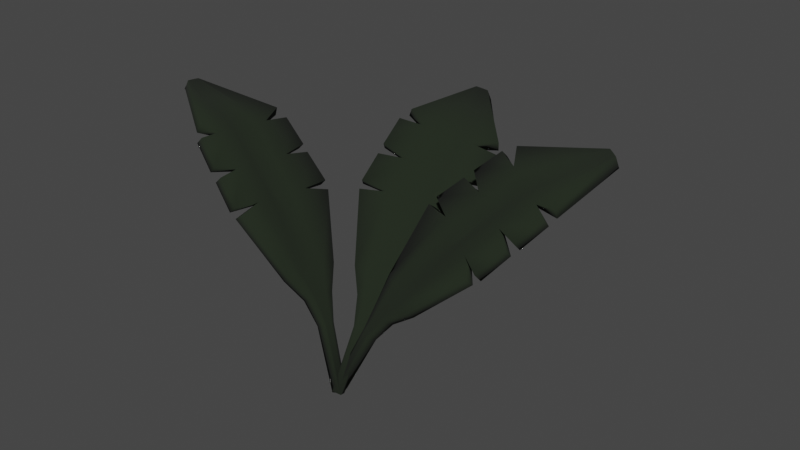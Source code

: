 # Source: Big-Leaves-Inga.blend  (saved by Blender 3.6.13; exported with 4.5.12 LTS)
import bpy
from mathutils import Matrix  # noqa: F401  (used for matrix-valued properties, if any)

bpy.ops.wm.read_factory_settings(use_empty=True)
scene = bpy.context.scene
scene.name = 'Scene'

# ---- materials (node trees are filled in below, after node groups)
mat_leafs2 = bpy.data.materials.new('Leafs2')
mat_leafs2.use_transparent_shadow = False
mat_leafs2.roughness = 1.0

# ---- material node trees
mat_leafs2.use_nodes = True; mat_leafs2.node_tree.nodes.clear()
_N = mat_leafs2.node_tree.nodes; _L = mat_leafs2.node_tree.links
n0 = _N.new('ShaderNodeBsdfPrincipled'); n0.name = 'Principled BSDF'; n0.location = (0, 300)
n0.distribution = 'GGX'
n0.subsurface_method = 'RANDOM_WALK_SKIN'
n0.inputs[0].default_value = (0.009587, 0.01599, 0.006945, 1.0)
n0.inputs[2].default_value = 1.0
n0.inputs[3].default_value = 1.45
n0.inputs[27].default_value = (0.0, 0.0, 0.0, 1.0)
n0.inputs[28].default_value = 1.0
n1 = _N.new('ShaderNodeOutputMaterial'); n1.name = 'Material Output'; n1.location = (280, 300)
_L.new(n0.outputs[0], n1.inputs[0])
n1.is_active_output = True

# ---- world
world_world = bpy.data.worlds.new('World'); scene.world = world_world
world_world.use_nodes = True; world_world.node_tree.nodes.clear()
_N = world_world.node_tree.nodes; _L = world_world.node_tree.links
n0 = _N.new('ShaderNodeOutputWorld'); n0.name = 'World Output'; n0.location = (300, 300)
n1 = _N.new('ShaderNodeBackground'); n1.name = 'Background'; n1.location = (10, 300)
n1.inputs[0].default_value = (0.05088, 0.05088, 0.05088, 1.0)
_L.new(n1.outputs[0], n0.inputs[0])
n0.is_active_output = True
world_world.color = (0.05088, 0.05088, 0.05088)
world_world.use_sun_shadow = False
world_world.sun_shadow_jitter_overblur = 0.0

# ---- meshes
me_plane_008 = bpy.data.meshes.new('Plane.008')
me_plane_008.from_pydata([(-0.09896, -1.0, 0.0), (0.07168, -1.0, 0.0), (-0.2525, 1.004, 0.1535), (0.2525, 1.004, 0.1535), (-0.5069, 0.3333, 0.2969), (-0.4647, -0.3333, 0.3026), (0.4209, -0.4217, 0.3097), (0.4918, 0.4021, 0.3011), (-0.07655, -1.0, 0.0), (7.451e-09, -1.0, 0.0), (0.07655, -1.0, 0.0), (0.1263, 1.005, 0.1611), (0.0, 1.006, 0.1363), (-0.1263, 1.005, 0.1611), (0.2324, -0.3333, 0.3026), (0.0, 0.3333, 0.2332), (-0.2324, -0.3333, 0.3026), (0.2534, 0.3333, 0.2847), (0.0, -0.3333, 0.2493), (-0.2534, 0.3333, 0.2847), (0.13, -0.3333, 0.3026), (-0.13, -0.3333, 0.3026), (1.453e-09, -0.4634, 0.2395), (-0.13, 0.3333, 0.298), (0.13, 0.3333, 0.298), (0.0, 0.4634, 0.2429), (-0.05759, 1.437, 0.008268), (0.05759, 1.437, 0.008268), (0.0288, 1.437, 0.008178), (0.0, 1.437, 0.008833), (-0.0288, 1.437, 0.008178), (-0.0424, 1.967, -0.2753), (0.0424, 1.967, -0.2753), (0.0212, 1.967, -0.2753), (0.0, 1.967, -0.2752), (-0.0212, 1.967, -0.2753), (0.06331, 1.212, 0.09575), (0.1266, 1.211, 0.1028), (-0.1266, 1.211, 0.1028), (-0.06331, 1.212, 0.09575), (0.0, 1.212, 0.1022), (0.5069, 0.3333, 0.2969), (-0.4866, 0.4044, 0.2942), (-0.4451, -0.416, 0.2973), (0.4647, -0.3333, 0.3026), (-0.4836, 0.03325, 0.3007), (0.4903, 0.04908, 0.2998), (0.0, 0.0, 0.2553), (-0.2429, -0.003397, 0.2937), (0.2429, 0.0, 0.2937), (0.13, 0.0, 0.3003), (-0.13, 0.0, 0.3003), (0.4858, -0.05142, 0.2998), (-0.4858, -0.04885, 0.2998), (-0.435, -0.4497, 0.3758), (-0.05513, -1.034, 0.07853), (0.05139, -1.034, 0.07858), (0.0608, -1.032, 0.07811), (0.4867, 0.4186, 0.3854), (0.2494, 1.023, 0.2374), (-0.1216, 1.025, 0.2449), (-0.2503, 1.023, 0.2374), (-0.4829, 0.4209, 0.3785), (-0.4849, -0.04715, 0.3858), (-0.4638, -0.3316, 0.3886), (0.4048, -0.4539, 0.3878), (0.487, 0.05087, 0.3857), (0.5036, 0.3351, 0.3829), (-0.2301, -0.3491, 0.3872), (-0.2515, 0.3422, 0.3703), (-0.5034, 0.3352, 0.3828), (-0.0434, -1.035, 0.07857), (0.004887, -1.035, 0.07841), (0.1213, 1.025, 0.2449), (4.107e-10, 1.024, 0.2204), (0.2287, -0.3487, 0.3872), (0.2512, 0.3422, 0.3703), (0.0, 0.001336, 0.3413), (0.0, -0.3368, 0.3353), (-0.1152, 0.3401, 0.3824), (9.178e-10, 0.3318, 0.3192), (-0.2445, -0.001819, 0.3797), (1.402e-09, -0.4922, 0.3205), (0.2446, 0.001548, 0.3797), (6.182e-10, 0.4747, 0.3282), (0.1183, -0.3475, 0.3867), (-0.1183, -0.3475, 0.3867), (0.1152, 0.3401, 0.3824), (0.1162, 0.001335, 0.3852), (-0.1162, 0.001335, 0.3852), (-0.02938, 1.473, 0.08615), (-0.05436, 1.472, 0.08658), (0.05436, 1.472, 0.08658), (0.02938, 1.473, 0.08615), (0.0, 1.474, 0.08668), (0.06085, 1.239, 0.1776), (0.1248, 1.237, 0.1847), (-0.1248, 1.237, 0.1847), (-0.06085, 1.239, 0.1776), (-2.069e-10, 1.238, 0.1842), (-0.02169, 2.007, -0.1994), (-0.0423, 2.007, -0.1994), (0.0423, 2.007, -0.1994), (0.02169, 2.007, -0.1994), (0.0, 2.007, -0.1994), (0.4638, -0.3316, 0.3886), (-0.4802, 0.03515, 0.3866), (0.4849, -0.04973, 0.3858)], [], [(17, 11, 3, 7), (10, 14, 6, 1), (49, 17, 41, 46), (45, 4, 19, 48), (25, 12, 11, 17, 24), (8, 16, 21, 22, 9), (0, 43, 16, 8), (48, 19, 23, 51), (50, 24, 17, 49), (42, 2, 13, 19), (50, 47, 15, 24), (19, 13, 12, 25, 23), (20, 22, 18), (23, 25, 15), (47, 51, 23, 15), (9, 22, 20, 14, 10), (25, 24, 15), (22, 21, 18), (36, 28, 27, 37), (38, 26, 30, 39), (40, 29, 28, 36), (39, 30, 29, 40), (30, 35, 34, 29), (28, 33, 32, 27), (29, 34, 33, 28), (26, 31, 35, 30), (13, 39, 40, 12), (12, 40, 36, 11), (2, 38, 39, 13), (11, 36, 37, 3), (18, 21, 51, 47), (20, 18, 47, 50), (20, 50, 49, 14), (16, 48, 51, 21), (5, 53, 48, 16), (14, 49, 52, 44), (76, 58, 59, 73), (56, 57, 65, 75), (83, 66, 67, 76), (106, 81, 69, 70), (84, 87, 76, 73, 74), (71, 72, 82, 86, 68), (55, 71, 68, 54), (81, 89, 79, 69), (88, 83, 76, 87), (62, 69, 60, 61), (88, 87, 80, 77), (69, 79, 84, 74, 60), (85, 78, 82), (79, 80, 84), (77, 80, 79, 89), (72, 56, 75, 85, 82), (84, 80, 87), (82, 78, 86), (95, 96, 92, 93), (97, 98, 90, 91), (99, 95, 93, 94), (98, 99, 94, 90), (90, 94, 104, 100), (93, 92, 102, 103), (94, 93, 103, 104), (91, 90, 100, 101), (60, 74, 99, 98), (74, 73, 95, 99), (61, 60, 98, 97), (73, 59, 96, 95), (78, 77, 89, 86), (85, 88, 77, 78), (85, 75, 83, 88), (68, 86, 89, 81), (64, 68, 81, 63), (75, 105, 107, 83), (38, 2, 61, 97), (19, 4, 70, 69), (26, 38, 97, 91), (0, 8, 71, 55), (8, 9, 72, 71), (35, 31, 101, 100), (9, 10, 56, 72), (32, 33, 103, 102), (43, 0, 55, 54), (33, 34, 104, 103), (10, 1, 57, 56), (34, 35, 100, 104), (7, 3, 59, 58), (6, 14, 75, 65), (41, 17, 76, 67), (17, 7, 58, 76), (2, 42, 62, 61), (42, 19, 69, 62), (45, 48, 81, 106), (16, 43, 54, 68), (53, 5, 64, 63), (27, 32, 102, 92), (49, 46, 66, 83), (14, 44, 105, 75), (1, 6, 65, 57), (31, 26, 91, 101), (52, 49, 83, 107), (4, 45, 106, 70), (46, 41, 67, 66), (48, 53, 63, 81), (37, 27, 92, 96), (44, 52, 107, 105), (5, 16, 68, 64), (3, 37, 96, 59)])
me_plane_008.polygons.foreach_set('use_smooth', [True] * 106)
_uv = me_plane_008.uv_layers.new(name='UVMap')
_uv.uv.foreach_set('vector', [0.75, 0.6667, 0.75, 1.0, 1.0, 1.0, 1.0, 0.6667, 0.75, 0.0, 0.75, 0.3333, 1.0, 0.3333, 1.0, 0.0, 0.75, 0.5, 0.75, 0.6667, 1.0, 0.6667, 1.0, 0.5, 0.0, 0.5, 0.0, 0.6667, 0.25, 0.6667, 0.25, 0.5, 0.5, 0.7317, 0.5, 1.0, 0.75, 1.0, 0.75, 0.6667, 0.6283, 0.6667, 0.25, 0.0, 0.25, 0.3333, 0.3601, 0.3333, 0.5, 0.2683, 0.5, 0.0, 0.0, 0.0, 0.0, 0.3333, 0.25, 0.3333, 0.25, 0.0, 0.25, 0.5, 0.25, 0.6667, 0.3717, 0.6667, 0.3659, 0.5, 0.6341, 0.5, 0.6283, 0.6667, 0.75, 0.6667, 0.75, 0.5, 0.0, 0.6667, 0.0, 1.0, 0.25, 1.0, 0.25, 0.6667, 0.6341, 0.5, 0.5, 0.5, 0.5, 0.6667, 0.6283, 0.6667, 0.25, 0.6667, 0.25, 1.0, 0.5, 1.0, 0.5, 0.7317, 0.3717, 0.6667, 0.6399, 0.3333, 0.5, 0.2683, 0.5023, 0.3333, 0.3717, 0.6667, 0.5, 0.7317, 0.5021, 0.6667, 0.5, 0.5, 0.3659, 0.5, 0.3717, 0.6667, 0.5, 0.6667, 0.5, 0.0, 0.5, 0.2683, 0.6399, 0.3333, 0.75, 0.3333, 0.75, 0.0, 0.5, 0.7317, 0.6326, 0.6667, 0.5021, 0.6667, 0.5, 0.2683, 0.3647, 0.3333, 0.5023, 0.3333, 0.75, 1.0, 0.75, 1.0, 1.0, 1.0, 1.0, 1.0, 0.0, 1.0, 0.0, 1.0, 0.25, 1.0, 0.25, 1.0, 0.5, 1.0, 0.5, 1.0, 0.75, 1.0, 0.75, 1.0, 0.25, 1.0, 0.25, 1.0, 0.5, 1.0, 0.5, 1.0, 0.25, 1.0, 0.25, 1.0, 0.5, 1.0, 0.5, 1.0, 0.75, 1.0, 0.75, 1.0, 1.0, 1.0, 1.0, 1.0, 0.5, 1.0, 0.5, 1.0, 0.75, 1.0, 0.75, 1.0, 0.0, 1.0, 0.0, 1.0, 0.25, 1.0, 0.25, 1.0, 0.25, 1.0, 0.25, 1.0, 0.5, 1.0, 0.5, 1.0, 0.5, 1.0, 0.5, 1.0, 0.75, 1.0, 0.75, 1.0, 0.0, 1.0, 0.0, 1.0, 0.25, 1.0, 0.25, 1.0, 0.75, 1.0, 0.75, 1.0, 1.0, 1.0, 1.0, 1.0, 0.5, 0.3333, 0.3601, 0.3333, 0.3659, 0.5, 0.5, 0.5, 0.6399, 0.3333, 0.5, 0.3333, 0.5, 0.5, 0.6341, 0.5, 0.6399, 0.3333, 0.6341, 0.5, 0.75, 0.5, 0.75, 0.3333, 0.25, 0.3333, 0.25, 0.5, 0.3659, 0.5, 0.3601, 0.3333, 0.0, 0.3333, 0.0, 0.5, 0.25, 0.5, 0.25, 0.3333, 0.75, 0.3333, 0.75, 0.5, 1.0, 0.5, 1.0, 0.3333, 0.75, 0.6667, 1.0, 0.6667, 1.0, 1.0, 0.75, 1.0, 0.75, 0.0, 1.0, 0.0, 1.0, 0.3333, 0.75, 0.3333, 0.75, 0.5, 1.0, 0.5, 1.0, 0.6667, 0.75, 0.6667, 0.0, 0.5, 0.25, 0.5, 0.25, 0.6667, 0.0, 0.6667, 0.5, 0.7317, 0.6283, 0.6667, 0.75, 0.6667, 0.75, 1.0, 0.5, 1.0, 0.25, 0.0, 0.5, 0.0, 0.5, 0.2683, 0.3601, 0.3333, 0.25, 0.3333, 0.0, 0.0, 0.25, 0.0, 0.25, 0.3333, 0.0, 0.3333, 0.25, 0.5, 0.3659, 0.5, 0.3717, 0.6667, 0.25, 0.6667, 0.6341, 0.5, 0.75, 0.5, 0.75, 0.6667, 0.6283, 0.6667, 0.0, 0.6667, 0.25, 0.6667, 0.25, 1.0, 0.0, 1.0, 0.6341, 0.5, 0.6283, 0.6667, 0.5, 0.6667, 0.5, 0.5, 0.25, 0.6667, 0.3717, 0.6667, 0.5, 0.7317, 0.5, 1.0, 0.25, 1.0, 0.6399, 0.3333, 0.5023, 0.3333, 0.5, 0.2683, 0.3717, 0.6667, 0.5021, 0.6667, 0.5, 0.7317, 0.5, 0.5, 0.5, 0.6667, 0.3717, 0.6667, 0.3659, 0.5, 0.5, 0.0, 0.75, 0.0, 0.75, 0.3333, 0.6399, 0.3333, 0.5, 0.2683, 0.5, 0.7317, 0.5021, 0.6667, 0.6326, 0.6667, 0.5, 0.2683, 0.5023, 0.3333, 0.3647, 0.3333, 0.75, 1.0, 1.0, 1.0, 1.0, 1.0, 0.75, 1.0, 0.0, 1.0, 0.25, 1.0, 0.25, 1.0, 0.0, 1.0, 0.5, 1.0, 0.75, 1.0, 0.75, 1.0, 0.5, 1.0, 0.25, 1.0, 0.5, 1.0, 0.5, 1.0, 0.25, 1.0, 0.25, 1.0, 0.5, 1.0, 0.5, 1.0, 0.25, 1.0, 0.75, 1.0, 1.0, 1.0, 1.0, 1.0, 0.75, 1.0, 0.5, 1.0, 0.75, 1.0, 0.75, 1.0, 0.5, 1.0, 0.0, 1.0, 0.25, 1.0, 0.25, 1.0, 0.0, 1.0, 0.25, 1.0, 0.5, 1.0, 0.5, 1.0, 0.25, 1.0, 0.5, 1.0, 0.75, 1.0, 0.75, 1.0, 0.5, 1.0, 0.0, 1.0, 0.25, 1.0, 0.25, 1.0, 0.0, 1.0, 0.75, 1.0, 1.0, 1.0, 1.0, 1.0, 0.75, 1.0, 0.5, 0.3333, 0.5, 0.5, 0.3659, 0.5, 0.3601, 0.3333, 0.6399, 0.3333, 0.6341, 0.5, 0.5, 0.5, 0.5, 0.3333, 0.6399, 0.3333, 0.75, 0.3333, 0.75, 0.5, 0.6341, 0.5, 0.25, 0.3333, 0.3601, 0.3333, 0.3659, 0.5, 0.25, 0.5, 0.0, 0.3333, 0.25, 0.3333, 0.25, 0.5, 0.0, 0.5, 0.75, 0.3333, 1.0, 0.3333, 1.0, 0.5, 0.75, 0.5, 0.0, 1.0, 0.0, 1.0, 0.0, 1.0, 0.0, 1.0, 0.25, 0.6667, 0.0, 0.6667, 0.0, 0.6667, 0.25, 0.6667, 0.0, 1.0, 0.0, 1.0, 0.0, 1.0, 0.0, 1.0, 0.0, 0.0, 0.25, 0.0, 0.25, 0.0, 0.0, 0.0, 0.25, 0.0, 0.5, 0.0, 0.5, 0.0, 0.25, 0.0, 0.25, 1.0, 0.0, 1.0, 0.0, 1.0, 0.25, 1.0, 0.5, 0.0, 0.75, 0.0, 0.75, 0.0, 0.5, 0.0, 1.0, 1.0, 0.75, 1.0, 0.75, 1.0, 1.0, 1.0, 0.0, 0.3333, 0.0, 0.0, 0.0, 0.0, 0.0, 0.3333, 0.75, 1.0, 0.5, 1.0, 0.5, 1.0, 0.75, 1.0, 0.75, 0.0, 1.0, 0.0, 1.0, 0.0, 0.75, 0.0, 0.5, 1.0, 0.25, 1.0, 0.25, 1.0, 0.5, 1.0, 1.0, 0.6667, 1.0, 1.0, 1.0, 1.0, 1.0, 0.6667, 1.0, 0.3333, 0.75, 0.3333, 0.75, 0.3333, 1.0, 0.3333, 1.0, 0.6667, 0.75, 0.6667, 0.75, 0.6667, 1.0, 0.6667, 0.75, 0.6667, 1.0, 0.6667, 1.0, 0.6667, 0.75, 0.6667, 0.0, 1.0, 0.0, 0.6667, 0.0, 0.6667, 0.0, 1.0, 0.0, 0.6667, 0.25, 0.6667, 0.25, 0.6667, 0.0, 0.6667, 0.0, 0.5, 0.25, 0.5, 0.25, 0.5, 0.0, 0.5, 0.25, 0.3333, 0.0, 0.3333, 0.0, 0.3333, 0.25, 0.3333, 0.0, 0.5, 0.0, 0.3333, 0.0, 0.3333, 0.0, 0.5, 1.0, 1.0, 1.0, 1.0, 1.0, 1.0, 1.0, 1.0, 0.75, 0.5, 1.0, 0.5, 1.0, 0.5, 0.75, 0.5, 0.75, 0.3333, 1.0, 0.3333, 1.0, 0.3333, 0.75, 0.3333, 1.0, 0.0, 1.0, 0.3333, 1.0, 0.3333, 1.0, 0.0, 0.0, 1.0, 0.0, 1.0, 0.0, 1.0, 0.0, 1.0, 1.0, 0.5, 0.75, 0.5, 0.75, 0.5, 1.0, 0.5, 0.0, 0.6667, 0.0, 0.5, 0.0, 0.5, 0.0, 0.6667, 1.0, 0.5, 1.0, 0.6667, 1.0, 0.6667, 1.0, 0.5, 0.25, 0.5, 0.0, 0.5, 0.0, 0.5, 0.25, 0.5, 1.0, 1.0, 1.0, 1.0, 1.0, 1.0, 1.0, 1.0, 1.0, 0.3333, 1.0, 0.5, 1.0, 0.5, 1.0, 0.3333, 0.0, 0.3333, 0.25, 0.3333, 0.25, 0.3333, 0.0, 0.3333, 1.0, 1.0, 1.0, 1.0, 1.0, 1.0, 1.0, 1.0])
me_plane_008.materials.append(mat_leafs2)
me_plane_008.update()
me_plane_007 = bpy.data.meshes.new('Plane.007')
me_plane_007.from_pydata([(-0.09896, -1.0, 0.0), (0.07168, -1.0, 0.0), (-0.2525, 1.004, 0.1535), (0.2525, 1.004, 0.1535), (-0.5069, 0.3333, 0.2969), (-0.4647, -0.3333, 0.3026), (0.4209, -0.4217, 0.3097), (0.4918, 0.4021, 0.3011), (-0.07655, -1.0, 0.0), (7.451e-09, -1.0, 0.0), (0.07655, -1.0, 0.0), (0.1263, 1.005, 0.1611), (0.0, 1.006, 0.1363), (-0.1263, 1.005, 0.1611), (0.2324, -0.3333, 0.3026), (0.0, 0.3333, 0.2332), (-0.2324, -0.3333, 0.3026), (0.2534, 0.3333, 0.2847), (0.0, -0.3333, 0.2493), (-0.2534, 0.3333, 0.2847), (0.13, -0.3333, 0.3026), (-0.13, -0.3333, 0.3026), (1.453e-09, -0.4634, 0.2395), (-0.13, 0.3333, 0.298), (0.13, 0.3333, 0.298), (0.0, 0.4634, 0.2429), (-0.05759, 1.437, 0.008268), (0.05759, 1.437, 0.008268), (0.0288, 1.437, 0.008178), (0.0, 1.437, 0.008833), (-0.0288, 1.437, 0.008178), (-0.0424, 1.967, -0.2753), (0.0424, 1.967, -0.2753), (0.0212, 1.967, -0.2753), (0.0, 1.967, -0.2752), (-0.0212, 1.967, -0.2753), (0.06331, 1.212, 0.09575), (0.1266, 1.211, 0.1028), (-0.1266, 1.211, 0.1028), (-0.06331, 1.212, 0.09575), (0.0, 1.212, 0.1022), (0.5069, 0.3333, 0.2969), (-0.4866, 0.4044, 0.2942), (-0.4451, -0.416, 0.2973), (0.4647, -0.3333, 0.3026), (-0.4836, 0.03325, 0.3007), (0.4903, 0.04908, 0.2998), (0.0, 0.0, 0.2553), (-0.2429, -0.003397, 0.2937), (0.2429, 0.0, 0.2937), (0.13, 0.0, 0.3003), (-0.13, 0.0, 0.3003), (0.4858, -0.05142, 0.2998), (-0.4858, -0.04885, 0.2998), (-0.435, -0.4497, 0.3758), (-0.05513, -1.034, 0.07853), (0.05139, -1.034, 0.07858), (0.0608, -1.032, 0.07811), (0.4867, 0.4186, 0.3854), (0.2494, 1.023, 0.2374), (-0.1216, 1.025, 0.2449), (-0.2503, 1.023, 0.2374), (-0.4829, 0.4209, 0.3785), (-0.4849, -0.04715, 0.3858), (-0.4638, -0.3316, 0.3886), (0.4048, -0.4539, 0.3878), (0.487, 0.05087, 0.3857), (0.5036, 0.3351, 0.3829), (-0.2301, -0.3491, 0.3872), (-0.2515, 0.3422, 0.3703), (-0.5034, 0.3352, 0.3828), (-0.0434, -1.035, 0.07857), (0.004887, -1.035, 0.07841), (0.1213, 1.025, 0.2449), (4.107e-10, 1.024, 0.2204), (0.2287, -0.3487, 0.3872), (0.2512, 0.3422, 0.3703), (0.0, 0.001336, 0.3413), (0.0, -0.3368, 0.3353), (-0.1152, 0.3401, 0.3824), (9.178e-10, 0.3318, 0.3192), (-0.2445, -0.001819, 0.3797), (1.402e-09, -0.4922, 0.3205), (0.2446, 0.001548, 0.3797), (6.182e-10, 0.4747, 0.3282), (0.1183, -0.3475, 0.3867), (-0.1183, -0.3475, 0.3867), (0.1152, 0.3401, 0.3824), (0.1162, 0.001335, 0.3852), (-0.1162, 0.001335, 0.3852), (-0.02938, 1.473, 0.08615), (-0.05436, 1.472, 0.08658), (0.05436, 1.472, 0.08658), (0.02938, 1.473, 0.08615), (0.0, 1.474, 0.08668), (0.06085, 1.239, 0.1776), (0.1248, 1.237, 0.1847), (-0.1248, 1.237, 0.1847), (-0.06085, 1.239, 0.1776), (-2.069e-10, 1.238, 0.1842), (-0.02169, 2.007, -0.1994), (-0.0423, 2.007, -0.1994), (0.0423, 2.007, -0.1994), (0.02169, 2.007, -0.1994), (0.0, 2.007, -0.1994), (0.4638, -0.3316, 0.3886), (-0.4802, 0.03515, 0.3866), (0.4849, -0.04973, 0.3858)], [], [(17, 11, 3, 7), (10, 14, 6, 1), (49, 17, 41, 46), (45, 4, 19, 48), (25, 12, 11, 17, 24), (8, 16, 21, 22, 9), (0, 43, 16, 8), (48, 19, 23, 51), (50, 24, 17, 49), (42, 2, 13, 19), (50, 47, 15, 24), (19, 13, 12, 25, 23), (20, 22, 18), (23, 25, 15), (47, 51, 23, 15), (9, 22, 20, 14, 10), (25, 24, 15), (22, 21, 18), (36, 28, 27, 37), (38, 26, 30, 39), (40, 29, 28, 36), (39, 30, 29, 40), (30, 35, 34, 29), (28, 33, 32, 27), (29, 34, 33, 28), (26, 31, 35, 30), (13, 39, 40, 12), (12, 40, 36, 11), (2, 38, 39, 13), (11, 36, 37, 3), (18, 21, 51, 47), (20, 18, 47, 50), (20, 50, 49, 14), (16, 48, 51, 21), (5, 53, 48, 16), (14, 49, 52, 44), (76, 58, 59, 73), (56, 57, 65, 75), (83, 66, 67, 76), (106, 81, 69, 70), (84, 87, 76, 73, 74), (71, 72, 82, 86, 68), (55, 71, 68, 54), (81, 89, 79, 69), (88, 83, 76, 87), (62, 69, 60, 61), (88, 87, 80, 77), (69, 79, 84, 74, 60), (85, 78, 82), (79, 80, 84), (77, 80, 79, 89), (72, 56, 75, 85, 82), (84, 80, 87), (82, 78, 86), (95, 96, 92, 93), (97, 98, 90, 91), (99, 95, 93, 94), (98, 99, 94, 90), (90, 94, 104, 100), (93, 92, 102, 103), (94, 93, 103, 104), (91, 90, 100, 101), (60, 74, 99, 98), (74, 73, 95, 99), (61, 60, 98, 97), (73, 59, 96, 95), (78, 77, 89, 86), (85, 88, 77, 78), (85, 75, 83, 88), (68, 86, 89, 81), (64, 68, 81, 63), (75, 105, 107, 83), (38, 2, 61, 97), (19, 4, 70, 69), (26, 38, 97, 91), (0, 8, 71, 55), (8, 9, 72, 71), (35, 31, 101, 100), (9, 10, 56, 72), (32, 33, 103, 102), (43, 0, 55, 54), (33, 34, 104, 103), (10, 1, 57, 56), (34, 35, 100, 104), (7, 3, 59, 58), (6, 14, 75, 65), (41, 17, 76, 67), (17, 7, 58, 76), (2, 42, 62, 61), (42, 19, 69, 62), (45, 48, 81, 106), (16, 43, 54, 68), (53, 5, 64, 63), (27, 32, 102, 92), (49, 46, 66, 83), (14, 44, 105, 75), (1, 6, 65, 57), (31, 26, 91, 101), (52, 49, 83, 107), (4, 45, 106, 70), (46, 41, 67, 66), (48, 53, 63, 81), (37, 27, 92, 96), (44, 52, 107, 105), (5, 16, 68, 64), (3, 37, 96, 59)])
me_plane_007.polygons.foreach_set('use_smooth', [True] * 106)
_uv = me_plane_007.uv_layers.new(name='UVMap')
_uv.uv.foreach_set('vector', [0.75, 0.6667, 0.75, 1.0, 1.0, 1.0, 1.0, 0.6667, 0.75, 0.0, 0.75, 0.3333, 1.0, 0.3333, 1.0, 0.0, 0.75, 0.5, 0.75, 0.6667, 1.0, 0.6667, 1.0, 0.5, 0.0, 0.5, 0.0, 0.6667, 0.25, 0.6667, 0.25, 0.5, 0.5, 0.7317, 0.5, 1.0, 0.75, 1.0, 0.75, 0.6667, 0.6283, 0.6667, 0.25, 0.0, 0.25, 0.3333, 0.3601, 0.3333, 0.5, 0.2683, 0.5, 0.0, 0.0, 0.0, 0.0, 0.3333, 0.25, 0.3333, 0.25, 0.0, 0.25, 0.5, 0.25, 0.6667, 0.3717, 0.6667, 0.3659, 0.5, 0.6341, 0.5, 0.6283, 0.6667, 0.75, 0.6667, 0.75, 0.5, 0.0, 0.6667, 0.0, 1.0, 0.25, 1.0, 0.25, 0.6667, 0.6341, 0.5, 0.5, 0.5, 0.5, 0.6667, 0.6283, 0.6667, 0.25, 0.6667, 0.25, 1.0, 0.5, 1.0, 0.5, 0.7317, 0.3717, 0.6667, 0.6399, 0.3333, 0.5, 0.2683, 0.5023, 0.3333, 0.3717, 0.6667, 0.5, 0.7317, 0.5021, 0.6667, 0.5, 0.5, 0.3659, 0.5, 0.3717, 0.6667, 0.5, 0.6667, 0.5, 0.0, 0.5, 0.2683, 0.6399, 0.3333, 0.75, 0.3333, 0.75, 0.0, 0.5, 0.7317, 0.6326, 0.6667, 0.5021, 0.6667, 0.5, 0.2683, 0.3647, 0.3333, 0.5023, 0.3333, 0.75, 1.0, 0.75, 1.0, 1.0, 1.0, 1.0, 1.0, 0.0, 1.0, 0.0, 1.0, 0.25, 1.0, 0.25, 1.0, 0.5, 1.0, 0.5, 1.0, 0.75, 1.0, 0.75, 1.0, 0.25, 1.0, 0.25, 1.0, 0.5, 1.0, 0.5, 1.0, 0.25, 1.0, 0.25, 1.0, 0.5, 1.0, 0.5, 1.0, 0.75, 1.0, 0.75, 1.0, 1.0, 1.0, 1.0, 1.0, 0.5, 1.0, 0.5, 1.0, 0.75, 1.0, 0.75, 1.0, 0.0, 1.0, 0.0, 1.0, 0.25, 1.0, 0.25, 1.0, 0.25, 1.0, 0.25, 1.0, 0.5, 1.0, 0.5, 1.0, 0.5, 1.0, 0.5, 1.0, 0.75, 1.0, 0.75, 1.0, 0.0, 1.0, 0.0, 1.0, 0.25, 1.0, 0.25, 1.0, 0.75, 1.0, 0.75, 1.0, 1.0, 1.0, 1.0, 1.0, 0.5, 0.3333, 0.3601, 0.3333, 0.3659, 0.5, 0.5, 0.5, 0.6399, 0.3333, 0.5, 0.3333, 0.5, 0.5, 0.6341, 0.5, 0.6399, 0.3333, 0.6341, 0.5, 0.75, 0.5, 0.75, 0.3333, 0.25, 0.3333, 0.25, 0.5, 0.3659, 0.5, 0.3601, 0.3333, 0.0, 0.3333, 0.0, 0.5, 0.25, 0.5, 0.25, 0.3333, 0.75, 0.3333, 0.75, 0.5, 1.0, 0.5, 1.0, 0.3333, 0.75, 0.6667, 1.0, 0.6667, 1.0, 1.0, 0.75, 1.0, 0.75, 0.0, 1.0, 0.0, 1.0, 0.3333, 0.75, 0.3333, 0.75, 0.5, 1.0, 0.5, 1.0, 0.6667, 0.75, 0.6667, 0.0, 0.5, 0.25, 0.5, 0.25, 0.6667, 0.0, 0.6667, 0.5, 0.7317, 0.6283, 0.6667, 0.75, 0.6667, 0.75, 1.0, 0.5, 1.0, 0.25, 0.0, 0.5, 0.0, 0.5, 0.2683, 0.3601, 0.3333, 0.25, 0.3333, 0.0, 0.0, 0.25, 0.0, 0.25, 0.3333, 0.0, 0.3333, 0.25, 0.5, 0.3659, 0.5, 0.3717, 0.6667, 0.25, 0.6667, 0.6341, 0.5, 0.75, 0.5, 0.75, 0.6667, 0.6283, 0.6667, 0.0, 0.6667, 0.25, 0.6667, 0.25, 1.0, 0.0, 1.0, 0.6341, 0.5, 0.6283, 0.6667, 0.5, 0.6667, 0.5, 0.5, 0.25, 0.6667, 0.3717, 0.6667, 0.5, 0.7317, 0.5, 1.0, 0.25, 1.0, 0.6399, 0.3333, 0.5023, 0.3333, 0.5, 0.2683, 0.3717, 0.6667, 0.5021, 0.6667, 0.5, 0.7317, 0.5, 0.5, 0.5, 0.6667, 0.3717, 0.6667, 0.3659, 0.5, 0.5, 0.0, 0.75, 0.0, 0.75, 0.3333, 0.6399, 0.3333, 0.5, 0.2683, 0.5, 0.7317, 0.5021, 0.6667, 0.6326, 0.6667, 0.5, 0.2683, 0.5023, 0.3333, 0.3647, 0.3333, 0.75, 1.0, 1.0, 1.0, 1.0, 1.0, 0.75, 1.0, 0.0, 1.0, 0.25, 1.0, 0.25, 1.0, 0.0, 1.0, 0.5, 1.0, 0.75, 1.0, 0.75, 1.0, 0.5, 1.0, 0.25, 1.0, 0.5, 1.0, 0.5, 1.0, 0.25, 1.0, 0.25, 1.0, 0.5, 1.0, 0.5, 1.0, 0.25, 1.0, 0.75, 1.0, 1.0, 1.0, 1.0, 1.0, 0.75, 1.0, 0.5, 1.0, 0.75, 1.0, 0.75, 1.0, 0.5, 1.0, 0.0, 1.0, 0.25, 1.0, 0.25, 1.0, 0.0, 1.0, 0.25, 1.0, 0.5, 1.0, 0.5, 1.0, 0.25, 1.0, 0.5, 1.0, 0.75, 1.0, 0.75, 1.0, 0.5, 1.0, 0.0, 1.0, 0.25, 1.0, 0.25, 1.0, 0.0, 1.0, 0.75, 1.0, 1.0, 1.0, 1.0, 1.0, 0.75, 1.0, 0.5, 0.3333, 0.5, 0.5, 0.3659, 0.5, 0.3601, 0.3333, 0.6399, 0.3333, 0.6341, 0.5, 0.5, 0.5, 0.5, 0.3333, 0.6399, 0.3333, 0.75, 0.3333, 0.75, 0.5, 0.6341, 0.5, 0.25, 0.3333, 0.3601, 0.3333, 0.3659, 0.5, 0.25, 0.5, 0.0, 0.3333, 0.25, 0.3333, 0.25, 0.5, 0.0, 0.5, 0.75, 0.3333, 1.0, 0.3333, 1.0, 0.5, 0.75, 0.5, 0.0, 1.0, 0.0, 1.0, 0.0, 1.0, 0.0, 1.0, 0.25, 0.6667, 0.0, 0.6667, 0.0, 0.6667, 0.25, 0.6667, 0.0, 1.0, 0.0, 1.0, 0.0, 1.0, 0.0, 1.0, 0.0, 0.0, 0.25, 0.0, 0.25, 0.0, 0.0, 0.0, 0.25, 0.0, 0.5, 0.0, 0.5, 0.0, 0.25, 0.0, 0.25, 1.0, 0.0, 1.0, 0.0, 1.0, 0.25, 1.0, 0.5, 0.0, 0.75, 0.0, 0.75, 0.0, 0.5, 0.0, 1.0, 1.0, 0.75, 1.0, 0.75, 1.0, 1.0, 1.0, 0.0, 0.3333, 0.0, 0.0, 0.0, 0.0, 0.0, 0.3333, 0.75, 1.0, 0.5, 1.0, 0.5, 1.0, 0.75, 1.0, 0.75, 0.0, 1.0, 0.0, 1.0, 0.0, 0.75, 0.0, 0.5, 1.0, 0.25, 1.0, 0.25, 1.0, 0.5, 1.0, 1.0, 0.6667, 1.0, 1.0, 1.0, 1.0, 1.0, 0.6667, 1.0, 0.3333, 0.75, 0.3333, 0.75, 0.3333, 1.0, 0.3333, 1.0, 0.6667, 0.75, 0.6667, 0.75, 0.6667, 1.0, 0.6667, 0.75, 0.6667, 1.0, 0.6667, 1.0, 0.6667, 0.75, 0.6667, 0.0, 1.0, 0.0, 0.6667, 0.0, 0.6667, 0.0, 1.0, 0.0, 0.6667, 0.25, 0.6667, 0.25, 0.6667, 0.0, 0.6667, 0.0, 0.5, 0.25, 0.5, 0.25, 0.5, 0.0, 0.5, 0.25, 0.3333, 0.0, 0.3333, 0.0, 0.3333, 0.25, 0.3333, 0.0, 0.5, 0.0, 0.3333, 0.0, 0.3333, 0.0, 0.5, 1.0, 1.0, 1.0, 1.0, 1.0, 1.0, 1.0, 1.0, 0.75, 0.5, 1.0, 0.5, 1.0, 0.5, 0.75, 0.5, 0.75, 0.3333, 1.0, 0.3333, 1.0, 0.3333, 0.75, 0.3333, 1.0, 0.0, 1.0, 0.3333, 1.0, 0.3333, 1.0, 0.0, 0.0, 1.0, 0.0, 1.0, 0.0, 1.0, 0.0, 1.0, 1.0, 0.5, 0.75, 0.5, 0.75, 0.5, 1.0, 0.5, 0.0, 0.6667, 0.0, 0.5, 0.0, 0.5, 0.0, 0.6667, 1.0, 0.5, 1.0, 0.6667, 1.0, 0.6667, 1.0, 0.5, 0.25, 0.5, 0.0, 0.5, 0.0, 0.5, 0.25, 0.5, 1.0, 1.0, 1.0, 1.0, 1.0, 1.0, 1.0, 1.0, 1.0, 0.3333, 1.0, 0.5, 1.0, 0.5, 1.0, 0.3333, 0.0, 0.3333, 0.25, 0.3333, 0.25, 0.3333, 0.0, 0.3333, 1.0, 1.0, 1.0, 1.0, 1.0, 1.0, 1.0, 1.0])
me_plane_007.materials.append(mat_leafs2)
me_plane_007.update()
me_plane_006 = bpy.data.meshes.new('Plane.006')
me_plane_006.from_pydata([(-0.09896, -1.0, 0.0), (0.07168, -1.0, 0.0), (-0.2525, 1.004, 0.1535), (0.2525, 1.004, 0.1535), (-0.5069, 0.3333, 0.2969), (-0.4647, -0.3333, 0.3026), (0.4209, -0.4217, 0.3097), (0.4918, 0.4021, 0.3011), (-0.07655, -1.0, 0.0), (7.451e-09, -1.0, 0.0), (0.07655, -1.0, 0.0), (0.1263, 1.005, 0.1611), (0.0, 1.006, 0.1363), (-0.1263, 1.005, 0.1611), (0.2324, -0.3333, 0.3026), (0.0, 0.3333, 0.2332), (-0.2324, -0.3333, 0.3026), (0.2534, 0.3333, 0.2847), (0.0, -0.3333, 0.2493), (-0.2534, 0.3333, 0.2847), (0.13, -0.3333, 0.3026), (-0.13, -0.3333, 0.3026), (1.453e-09, -0.4634, 0.2395), (-0.13, 0.3333, 0.298), (0.13, 0.3333, 0.298), (0.0, 0.4634, 0.2429), (-0.05759, 1.437, 0.008268), (0.05759, 1.437, 0.008268), (0.0288, 1.437, 0.008178), (0.0, 1.437, 0.008833), (-0.0288, 1.437, 0.008178), (-0.0424, 1.967, -0.2753), (0.0424, 1.967, -0.2753), (0.0212, 1.967, -0.2753), (0.0, 1.967, -0.2752), (-0.0212, 1.967, -0.2753), (0.06331, 1.212, 0.09575), (0.1266, 1.211, 0.1028), (-0.1266, 1.211, 0.1028), (-0.06331, 1.212, 0.09575), (0.0, 1.212, 0.1022), (0.5069, 0.3333, 0.2969), (-0.4866, 0.4044, 0.2942), (-0.4451, -0.416, 0.2973), (0.4647, -0.3333, 0.3026), (-0.4836, 0.03325, 0.3007), (0.4903, 0.04908, 0.2998), (0.0, 0.0, 0.2553), (-0.2429, -0.003397, 0.2937), (0.2429, 0.0, 0.2937), (0.13, 0.0, 0.3003), (-0.13, 0.0, 0.3003), (0.4858, -0.05142, 0.2998), (-0.4858, -0.04885, 0.2998), (-0.435, -0.4497, 0.3758), (-0.05513, -1.034, 0.07853), (0.05139, -1.034, 0.07858), (0.0608, -1.032, 0.07811), (0.4867, 0.4186, 0.3854), (0.2494, 1.023, 0.2374), (-0.1216, 1.025, 0.2449), (-0.2503, 1.023, 0.2374), (-0.4829, 0.4209, 0.3785), (-0.4849, -0.04715, 0.3858), (-0.4638, -0.3316, 0.3886), (0.4048, -0.4539, 0.3878), (0.487, 0.05087, 0.3857), (0.5036, 0.3351, 0.3829), (-0.2301, -0.3491, 0.3872), (-0.2515, 0.3422, 0.3703), (-0.5034, 0.3352, 0.3828), (-0.0434, -1.035, 0.07857), (0.004887, -1.035, 0.07841), (0.1213, 1.025, 0.2449), (4.107e-10, 1.024, 0.2204), (0.2287, -0.3487, 0.3872), (0.2512, 0.3422, 0.3703), (0.0, 0.001336, 0.3413), (0.0, -0.3368, 0.3353), (-0.1152, 0.3401, 0.3824), (9.178e-10, 0.3318, 0.3192), (-0.2445, -0.001819, 0.3797), (1.402e-09, -0.4922, 0.3205), (0.2446, 0.001548, 0.3797), (6.182e-10, 0.4747, 0.3282), (0.1183, -0.3475, 0.3867), (-0.1183, -0.3475, 0.3867), (0.1152, 0.3401, 0.3824), (0.1162, 0.001335, 0.3852), (-0.1162, 0.001335, 0.3852), (-0.02938, 1.473, 0.08615), (-0.05436, 1.472, 0.08658), (0.05436, 1.472, 0.08658), (0.02938, 1.473, 0.08615), (0.0, 1.474, 0.08668), (0.06085, 1.239, 0.1776), (0.1248, 1.237, 0.1847), (-0.1248, 1.237, 0.1847), (-0.06085, 1.239, 0.1776), (-2.069e-10, 1.238, 0.1842), (-0.02169, 2.007, -0.1994), (-0.0423, 2.007, -0.1994), (0.0423, 2.007, -0.1994), (0.02169, 2.007, -0.1994), (0.0, 2.007, -0.1994), (0.4638, -0.3316, 0.3886), (-0.4802, 0.03515, 0.3866), (0.4849, -0.04973, 0.3858)], [], [(17, 11, 3, 7), (10, 14, 6, 1), (49, 17, 41, 46), (45, 4, 19, 48), (25, 12, 11, 17, 24), (8, 16, 21, 22, 9), (0, 43, 16, 8), (48, 19, 23, 51), (50, 24, 17, 49), (42, 2, 13, 19), (50, 47, 15, 24), (19, 13, 12, 25, 23), (20, 22, 18), (23, 25, 15), (47, 51, 23, 15), (9, 22, 20, 14, 10), (25, 24, 15), (22, 21, 18), (36, 28, 27, 37), (38, 26, 30, 39), (40, 29, 28, 36), (39, 30, 29, 40), (30, 35, 34, 29), (28, 33, 32, 27), (29, 34, 33, 28), (26, 31, 35, 30), (13, 39, 40, 12), (12, 40, 36, 11), (2, 38, 39, 13), (11, 36, 37, 3), (18, 21, 51, 47), (20, 18, 47, 50), (20, 50, 49, 14), (16, 48, 51, 21), (5, 53, 48, 16), (14, 49, 52, 44), (76, 58, 59, 73), (56, 57, 65, 75), (83, 66, 67, 76), (106, 81, 69, 70), (84, 87, 76, 73, 74), (71, 72, 82, 86, 68), (55, 71, 68, 54), (81, 89, 79, 69), (88, 83, 76, 87), (62, 69, 60, 61), (88, 87, 80, 77), (69, 79, 84, 74, 60), (85, 78, 82), (79, 80, 84), (77, 80, 79, 89), (72, 56, 75, 85, 82), (84, 80, 87), (82, 78, 86), (95, 96, 92, 93), (97, 98, 90, 91), (99, 95, 93, 94), (98, 99, 94, 90), (90, 94, 104, 100), (93, 92, 102, 103), (94, 93, 103, 104), (91, 90, 100, 101), (60, 74, 99, 98), (74, 73, 95, 99), (61, 60, 98, 97), (73, 59, 96, 95), (78, 77, 89, 86), (85, 88, 77, 78), (85, 75, 83, 88), (68, 86, 89, 81), (64, 68, 81, 63), (75, 105, 107, 83), (38, 2, 61, 97), (19, 4, 70, 69), (26, 38, 97, 91), (0, 8, 71, 55), (8, 9, 72, 71), (35, 31, 101, 100), (9, 10, 56, 72), (32, 33, 103, 102), (43, 0, 55, 54), (33, 34, 104, 103), (10, 1, 57, 56), (34, 35, 100, 104), (7, 3, 59, 58), (6, 14, 75, 65), (41, 17, 76, 67), (17, 7, 58, 76), (2, 42, 62, 61), (42, 19, 69, 62), (45, 48, 81, 106), (16, 43, 54, 68), (53, 5, 64, 63), (27, 32, 102, 92), (49, 46, 66, 83), (14, 44, 105, 75), (1, 6, 65, 57), (31, 26, 91, 101), (52, 49, 83, 107), (4, 45, 106, 70), (46, 41, 67, 66), (48, 53, 63, 81), (37, 27, 92, 96), (44, 52, 107, 105), (5, 16, 68, 64), (3, 37, 96, 59)])
me_plane_006.polygons.foreach_set('use_smooth', [True] * 106)
_uv = me_plane_006.uv_layers.new(name='UVMap')
_uv.uv.foreach_set('vector', [0.75, 0.6667, 0.75, 1.0, 1.0, 1.0, 1.0, 0.6667, 0.75, 0.0, 0.75, 0.3333, 1.0, 0.3333, 1.0, 0.0, 0.75, 0.5, 0.75, 0.6667, 1.0, 0.6667, 1.0, 0.5, 0.0, 0.5, 0.0, 0.6667, 0.25, 0.6667, 0.25, 0.5, 0.5, 0.7317, 0.5, 1.0, 0.75, 1.0, 0.75, 0.6667, 0.6283, 0.6667, 0.25, 0.0, 0.25, 0.3333, 0.3601, 0.3333, 0.5, 0.2683, 0.5, 0.0, 0.0, 0.0, 0.0, 0.3333, 0.25, 0.3333, 0.25, 0.0, 0.25, 0.5, 0.25, 0.6667, 0.3717, 0.6667, 0.3659, 0.5, 0.6341, 0.5, 0.6283, 0.6667, 0.75, 0.6667, 0.75, 0.5, 0.0, 0.6667, 0.0, 1.0, 0.25, 1.0, 0.25, 0.6667, 0.6341, 0.5, 0.5, 0.5, 0.5, 0.6667, 0.6283, 0.6667, 0.25, 0.6667, 0.25, 1.0, 0.5, 1.0, 0.5, 0.7317, 0.3717, 0.6667, 0.6399, 0.3333, 0.5, 0.2683, 0.5023, 0.3333, 0.3717, 0.6667, 0.5, 0.7317, 0.5021, 0.6667, 0.5, 0.5, 0.3659, 0.5, 0.3717, 0.6667, 0.5, 0.6667, 0.5, 0.0, 0.5, 0.2683, 0.6399, 0.3333, 0.75, 0.3333, 0.75, 0.0, 0.5, 0.7317, 0.6326, 0.6667, 0.5021, 0.6667, 0.5, 0.2683, 0.3647, 0.3333, 0.5023, 0.3333, 0.75, 1.0, 0.75, 1.0, 1.0, 1.0, 1.0, 1.0, 0.0, 1.0, 0.0, 1.0, 0.25, 1.0, 0.25, 1.0, 0.5, 1.0, 0.5, 1.0, 0.75, 1.0, 0.75, 1.0, 0.25, 1.0, 0.25, 1.0, 0.5, 1.0, 0.5, 1.0, 0.25, 1.0, 0.25, 1.0, 0.5, 1.0, 0.5, 1.0, 0.75, 1.0, 0.75, 1.0, 1.0, 1.0, 1.0, 1.0, 0.5, 1.0, 0.5, 1.0, 0.75, 1.0, 0.75, 1.0, 0.0, 1.0, 0.0, 1.0, 0.25, 1.0, 0.25, 1.0, 0.25, 1.0, 0.25, 1.0, 0.5, 1.0, 0.5, 1.0, 0.5, 1.0, 0.5, 1.0, 0.75, 1.0, 0.75, 1.0, 0.0, 1.0, 0.0, 1.0, 0.25, 1.0, 0.25, 1.0, 0.75, 1.0, 0.75, 1.0, 1.0, 1.0, 1.0, 1.0, 0.5, 0.3333, 0.3601, 0.3333, 0.3659, 0.5, 0.5, 0.5, 0.6399, 0.3333, 0.5, 0.3333, 0.5, 0.5, 0.6341, 0.5, 0.6399, 0.3333, 0.6341, 0.5, 0.75, 0.5, 0.75, 0.3333, 0.25, 0.3333, 0.25, 0.5, 0.3659, 0.5, 0.3601, 0.3333, 0.0, 0.3333, 0.0, 0.5, 0.25, 0.5, 0.25, 0.3333, 0.75, 0.3333, 0.75, 0.5, 1.0, 0.5, 1.0, 0.3333, 0.75, 0.6667, 1.0, 0.6667, 1.0, 1.0, 0.75, 1.0, 0.75, 0.0, 1.0, 0.0, 1.0, 0.3333, 0.75, 0.3333, 0.75, 0.5, 1.0, 0.5, 1.0, 0.6667, 0.75, 0.6667, 0.0, 0.5, 0.25, 0.5, 0.25, 0.6667, 0.0, 0.6667, 0.5, 0.7317, 0.6283, 0.6667, 0.75, 0.6667, 0.75, 1.0, 0.5, 1.0, 0.25, 0.0, 0.5, 0.0, 0.5, 0.2683, 0.3601, 0.3333, 0.25, 0.3333, 0.0, 0.0, 0.25, 0.0, 0.25, 0.3333, 0.0, 0.3333, 0.25, 0.5, 0.3659, 0.5, 0.3717, 0.6667, 0.25, 0.6667, 0.6341, 0.5, 0.75, 0.5, 0.75, 0.6667, 0.6283, 0.6667, 0.0, 0.6667, 0.25, 0.6667, 0.25, 1.0, 0.0, 1.0, 0.6341, 0.5, 0.6283, 0.6667, 0.5, 0.6667, 0.5, 0.5, 0.25, 0.6667, 0.3717, 0.6667, 0.5, 0.7317, 0.5, 1.0, 0.25, 1.0, 0.6399, 0.3333, 0.5023, 0.3333, 0.5, 0.2683, 0.3717, 0.6667, 0.5021, 0.6667, 0.5, 0.7317, 0.5, 0.5, 0.5, 0.6667, 0.3717, 0.6667, 0.3659, 0.5, 0.5, 0.0, 0.75, 0.0, 0.75, 0.3333, 0.6399, 0.3333, 0.5, 0.2683, 0.5, 0.7317, 0.5021, 0.6667, 0.6326, 0.6667, 0.5, 0.2683, 0.5023, 0.3333, 0.3647, 0.3333, 0.75, 1.0, 1.0, 1.0, 1.0, 1.0, 0.75, 1.0, 0.0, 1.0, 0.25, 1.0, 0.25, 1.0, 0.0, 1.0, 0.5, 1.0, 0.75, 1.0, 0.75, 1.0, 0.5, 1.0, 0.25, 1.0, 0.5, 1.0, 0.5, 1.0, 0.25, 1.0, 0.25, 1.0, 0.5, 1.0, 0.5, 1.0, 0.25, 1.0, 0.75, 1.0, 1.0, 1.0, 1.0, 1.0, 0.75, 1.0, 0.5, 1.0, 0.75, 1.0, 0.75, 1.0, 0.5, 1.0, 0.0, 1.0, 0.25, 1.0, 0.25, 1.0, 0.0, 1.0, 0.25, 1.0, 0.5, 1.0, 0.5, 1.0, 0.25, 1.0, 0.5, 1.0, 0.75, 1.0, 0.75, 1.0, 0.5, 1.0, 0.0, 1.0, 0.25, 1.0, 0.25, 1.0, 0.0, 1.0, 0.75, 1.0, 1.0, 1.0, 1.0, 1.0, 0.75, 1.0, 0.5, 0.3333, 0.5, 0.5, 0.3659, 0.5, 0.3601, 0.3333, 0.6399, 0.3333, 0.6341, 0.5, 0.5, 0.5, 0.5, 0.3333, 0.6399, 0.3333, 0.75, 0.3333, 0.75, 0.5, 0.6341, 0.5, 0.25, 0.3333, 0.3601, 0.3333, 0.3659, 0.5, 0.25, 0.5, 0.0, 0.3333, 0.25, 0.3333, 0.25, 0.5, 0.0, 0.5, 0.75, 0.3333, 1.0, 0.3333, 1.0, 0.5, 0.75, 0.5, 0.0, 1.0, 0.0, 1.0, 0.0, 1.0, 0.0, 1.0, 0.25, 0.6667, 0.0, 0.6667, 0.0, 0.6667, 0.25, 0.6667, 0.0, 1.0, 0.0, 1.0, 0.0, 1.0, 0.0, 1.0, 0.0, 0.0, 0.25, 0.0, 0.25, 0.0, 0.0, 0.0, 0.25, 0.0, 0.5, 0.0, 0.5, 0.0, 0.25, 0.0, 0.25, 1.0, 0.0, 1.0, 0.0, 1.0, 0.25, 1.0, 0.5, 0.0, 0.75, 0.0, 0.75, 0.0, 0.5, 0.0, 1.0, 1.0, 0.75, 1.0, 0.75, 1.0, 1.0, 1.0, 0.0, 0.3333, 0.0, 0.0, 0.0, 0.0, 0.0, 0.3333, 0.75, 1.0, 0.5, 1.0, 0.5, 1.0, 0.75, 1.0, 0.75, 0.0, 1.0, 0.0, 1.0, 0.0, 0.75, 0.0, 0.5, 1.0, 0.25, 1.0, 0.25, 1.0, 0.5, 1.0, 1.0, 0.6667, 1.0, 1.0, 1.0, 1.0, 1.0, 0.6667, 1.0, 0.3333, 0.75, 0.3333, 0.75, 0.3333, 1.0, 0.3333, 1.0, 0.6667, 0.75, 0.6667, 0.75, 0.6667, 1.0, 0.6667, 0.75, 0.6667, 1.0, 0.6667, 1.0, 0.6667, 0.75, 0.6667, 0.0, 1.0, 0.0, 0.6667, 0.0, 0.6667, 0.0, 1.0, 0.0, 0.6667, 0.25, 0.6667, 0.25, 0.6667, 0.0, 0.6667, 0.0, 0.5, 0.25, 0.5, 0.25, 0.5, 0.0, 0.5, 0.25, 0.3333, 0.0, 0.3333, 0.0, 0.3333, 0.25, 0.3333, 0.0, 0.5, 0.0, 0.3333, 0.0, 0.3333, 0.0, 0.5, 1.0, 1.0, 1.0, 1.0, 1.0, 1.0, 1.0, 1.0, 0.75, 0.5, 1.0, 0.5, 1.0, 0.5, 0.75, 0.5, 0.75, 0.3333, 1.0, 0.3333, 1.0, 0.3333, 0.75, 0.3333, 1.0, 0.0, 1.0, 0.3333, 1.0, 0.3333, 1.0, 0.0, 0.0, 1.0, 0.0, 1.0, 0.0, 1.0, 0.0, 1.0, 1.0, 0.5, 0.75, 0.5, 0.75, 0.5, 1.0, 0.5, 0.0, 0.6667, 0.0, 0.5, 0.0, 0.5, 0.0, 0.6667, 1.0, 0.5, 1.0, 0.6667, 1.0, 0.6667, 1.0, 0.5, 0.25, 0.5, 0.0, 0.5, 0.0, 0.5, 0.25, 0.5, 1.0, 1.0, 1.0, 1.0, 1.0, 1.0, 1.0, 1.0, 1.0, 0.3333, 1.0, 0.5, 1.0, 0.5, 1.0, 0.3333, 0.0, 0.3333, 0.25, 0.3333, 0.25, 0.3333, 0.0, 0.3333, 1.0, 1.0, 1.0, 1.0, 1.0, 1.0, 1.0, 1.0])
me_plane_006.materials.append(mat_leafs2)
me_plane_006.update()

# ---- objects
ob_plane_012 = bpy.data.objects.new('Plane.012', me_plane_008)
ob_plane_011 = bpy.data.objects.new('Plane.011', me_plane_007)
ob_plane_010 = bpy.data.objects.new('Plane.010', me_plane_006)

# ---- transforms, parenting, visibility, modifiers, constraints
ob_plane_012.location = (-8.72, 6.982, 0.8547)
ob_plane_012.rotation_euler = (-6.966, -0.2085, -3.744)
ob_plane_011.location = (-9.824, 7.364, 0.8184)
ob_plane_011.rotation_euler = (-6.966, -0.2085, -2.867)
ob_plane_010.location = (-11.02, 6.177, 0.9321)
ob_plane_010.rotation_euler = (-7.03, -0.08713, -1.638)

# ---- collection membership
scene.collection.objects.link(ob_plane_012)
scene.collection.objects.link(ob_plane_011)
scene.collection.objects.link(ob_plane_010)

# ---- scene / render settings (as saved in the file)
scene.frame_start = 1; scene.frame_end = 250; scene.frame_set(1)
scene.render.engine = 'BLENDER_EEVEE_NEXT'
scene.cycles.sampling_pattern = 'TABULATED_SOBOL'
scene.view_settings.view_transform = 'Filmic'
bpy.context.view_layer.update()

# ---- added for rendering (the .blend has no active camera and no usable light): camera, sun
cam_auto = bpy.data.cameras.new('AutoCamera')
cam_auto.lens = 50.0
cam_auto.sensor_width = 36.0
cam_auto.clip_end = 1000.0
ob_auto_camera = bpy.data.objects.new('AutoCamera', cam_auto)
scene.collection.objects.link(ob_auto_camera)
ob_auto_camera.location = (-4.31195, 0.265665, 5.03343)
ob_auto_camera.rotation_euler = (1.09748, -7.21219e-08, 0.694738)
scene.camera = ob_auto_camera
light_auto_sun = bpy.data.lights.new('AutoSun', 'SUN')
light_auto_sun.energy = 3.0
light_auto_sun.angle = 0.0523599
ob_auto_sun = bpy.data.objects.new('AutoSun', light_auto_sun)
scene.collection.objects.link(ob_auto_sun)
ob_auto_sun.rotation_euler = (0.872665, 0.174533, 0.523599)
bpy.context.view_layer.update()
